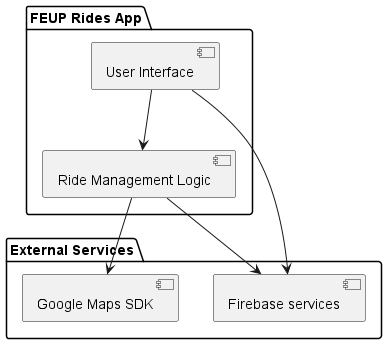

The diagram above was rendered by PlantUML. Its source (embedded in the PNG):
@startuml

package "FEUP Rides App" as App {
    [User Interface]
    [Ride Management Logic]
}

package "External Services" as External {
    [Google Maps SDK]
    [Firebase services]
}
[User Interface] --> [Ride Management Logic]
[Ride Management Logic] --> [Firebase services]
[Ride Management Logic] --> [Google Maps SDK]
[User Interface] --> [Firebase services]


@enduml